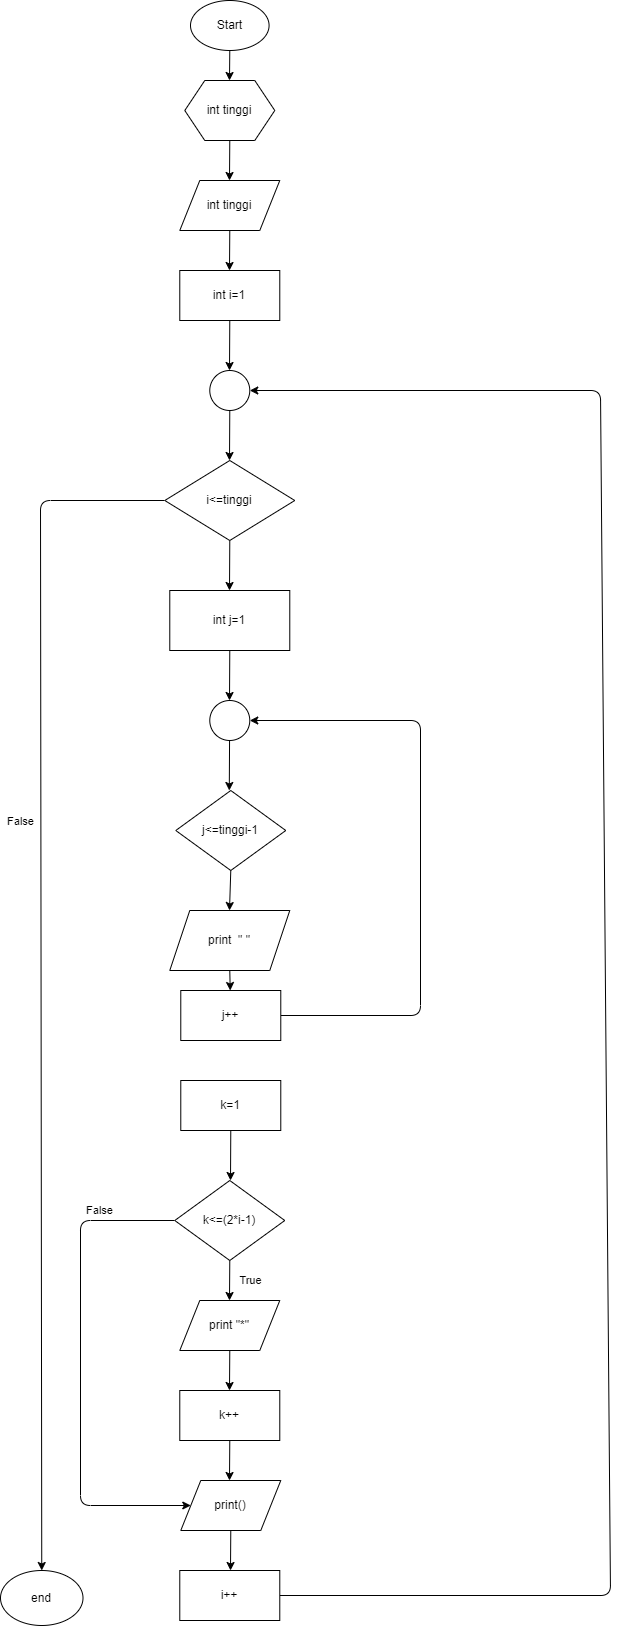

The diagram above was exported from draw.io. Its source (the exported page's mxGraphModel, read from the mxfile embedded in the PNG):
<mxGraphModel dx="1440" dy="1188" grid="1" gridSize="10" guides="1" tooltips="1" connect="1" arrows="1" fold="1" page="1" pageScale="1" pageWidth="850" pageHeight="1100" math="0" shadow="0">
  <root>
    <mxCell id="0" />
    <mxCell id="1" parent="0" />
    <mxCell id="3" style="edgeStyle=none;html=1;exitX=0.5;exitY=1;exitDx=0;exitDy=0;" edge="1" parent="1" source="2">
      <mxGeometry relative="1" as="geometry">
        <mxPoint x="289" y="120" as="targetPoint" />
      </mxGeometry>
    </mxCell>
    <mxCell id="2" value="Start" style="ellipse;whiteSpace=wrap;html=1;" vertex="1" parent="1">
      <mxGeometry x="250" y="40" width="78.57" height="50" as="geometry" />
    </mxCell>
    <mxCell id="5" style="edgeStyle=none;html=1;exitX=0.5;exitY=1;exitDx=0;exitDy=0;" edge="1" parent="1" source="4">
      <mxGeometry relative="1" as="geometry">
        <mxPoint x="289" y="220" as="targetPoint" />
      </mxGeometry>
    </mxCell>
    <mxCell id="4" value="int tinggi" style="shape=hexagon;perimeter=hexagonPerimeter2;whiteSpace=wrap;html=1;fixedSize=1;" vertex="1" parent="1">
      <mxGeometry x="244.28" y="120" width="90" height="60" as="geometry" />
    </mxCell>
    <mxCell id="9" style="edgeStyle=none;html=1;exitX=0.5;exitY=1;exitDx=0;exitDy=0;" edge="1" parent="1" source="8">
      <mxGeometry relative="1" as="geometry">
        <mxPoint x="289" y="310" as="targetPoint" />
      </mxGeometry>
    </mxCell>
    <mxCell id="8" value="int tinggi" style="shape=parallelogram;perimeter=parallelogramPerimeter;whiteSpace=wrap;html=1;fixedSize=1;" vertex="1" parent="1">
      <mxGeometry x="239.28" y="220" width="100" height="50" as="geometry" />
    </mxCell>
    <mxCell id="17" style="edgeStyle=none;html=1;exitX=0.5;exitY=1;exitDx=0;exitDy=0;" edge="1" parent="1" source="13">
      <mxGeometry relative="1" as="geometry">
        <mxPoint x="289" y="410" as="targetPoint" />
      </mxGeometry>
    </mxCell>
    <mxCell id="13" value="int i=1" style="rounded=0;whiteSpace=wrap;html=1;" vertex="1" parent="1">
      <mxGeometry x="239.28" y="310" width="100" height="50" as="geometry" />
    </mxCell>
    <mxCell id="20" style="edgeStyle=none;html=1;exitX=0.5;exitY=1;exitDx=0;exitDy=0;" edge="1" parent="1">
      <mxGeometry relative="1" as="geometry">
        <mxPoint x="288.78" y="830" as="targetPoint" />
        <mxPoint x="289.05999999999995" y="780" as="sourcePoint" />
      </mxGeometry>
    </mxCell>
    <mxCell id="22" style="edgeStyle=none;html=1;exitX=0.5;exitY=1;exitDx=0;exitDy=0;" edge="1" parent="1" source="21">
      <mxGeometry relative="1" as="geometry">
        <mxPoint x="289" y="950" as="targetPoint" />
      </mxGeometry>
    </mxCell>
    <mxCell id="21" value="j&amp;lt;=tinggi-1" style="rhombus;whiteSpace=wrap;html=1;" vertex="1" parent="1">
      <mxGeometry x="235.28" y="830" width="110" height="80" as="geometry" />
    </mxCell>
    <mxCell id="34" style="edgeStyle=none;html=1;exitX=0.5;exitY=1;exitDx=0;exitDy=0;" edge="1" parent="1" source="24" target="35">
      <mxGeometry relative="1" as="geometry">
        <mxPoint x="289" y="1060" as="targetPoint" />
      </mxGeometry>
    </mxCell>
    <mxCell id="24" value="print&amp;nbsp; &quot; &quot;" style="shape=parallelogram;perimeter=parallelogramPerimeter;whiteSpace=wrap;html=1;fixedSize=1;" vertex="1" parent="1">
      <mxGeometry x="229.28" y="950" width="120" height="60" as="geometry" />
    </mxCell>
    <mxCell id="29" style="edgeStyle=none;html=1;exitX=0.5;exitY=1;exitDx=0;exitDy=0;" edge="1" parent="1" source="27">
      <mxGeometry relative="1" as="geometry">
        <mxPoint x="289" y="500" as="targetPoint" />
      </mxGeometry>
    </mxCell>
    <mxCell id="27" value="" style="ellipse;whiteSpace=wrap;html=1;aspect=fixed;" vertex="1" parent="1">
      <mxGeometry x="269.28" y="410" width="40" height="40" as="geometry" />
    </mxCell>
    <mxCell id="30" style="edgeStyle=none;html=1;exitX=0.5;exitY=1;exitDx=0;exitDy=0;" edge="1" parent="1" source="28">
      <mxGeometry relative="1" as="geometry">
        <mxPoint x="289" y="630" as="targetPoint" />
      </mxGeometry>
    </mxCell>
    <mxCell id="53" value="False" style="edgeStyle=none;html=1;exitX=0;exitY=0.5;exitDx=0;exitDy=0;entryX=0.5;entryY=0;entryDx=0;entryDy=0;" edge="1" parent="1" source="28" target="52">
      <mxGeometry x="-0.256" y="-20" relative="1" as="geometry">
        <Array as="points">
          <mxPoint x="100" y="540" />
        </Array>
        <mxPoint as="offset" />
      </mxGeometry>
    </mxCell>
    <mxCell id="28" value="i&amp;lt;=tinggi" style="rhombus;whiteSpace=wrap;html=1;" vertex="1" parent="1">
      <mxGeometry x="224.28" y="500" width="130" height="80" as="geometry" />
    </mxCell>
    <mxCell id="32" style="edgeStyle=none;html=1;exitX=0.5;exitY=1;exitDx=0;exitDy=0;" edge="1" parent="1" source="31">
      <mxGeometry relative="1" as="geometry">
        <mxPoint x="289" y="740" as="targetPoint" />
      </mxGeometry>
    </mxCell>
    <mxCell id="31" value="int j=1" style="rounded=0;whiteSpace=wrap;html=1;" vertex="1" parent="1">
      <mxGeometry x="229.28" y="630" width="120" height="60" as="geometry" />
    </mxCell>
    <mxCell id="33" value="" style="ellipse;whiteSpace=wrap;html=1;aspect=fixed;" vertex="1" parent="1">
      <mxGeometry x="269.28" y="740" width="40" height="40" as="geometry" />
    </mxCell>
    <mxCell id="37" style="edgeStyle=none;html=1;exitX=1;exitY=0.5;exitDx=0;exitDy=0;entryX=1;entryY=0.5;entryDx=0;entryDy=0;" edge="1" parent="1" source="35" target="33">
      <mxGeometry relative="1" as="geometry">
        <Array as="points">
          <mxPoint x="480" y="1055" />
          <mxPoint x="480" y="760" />
        </Array>
      </mxGeometry>
    </mxCell>
    <mxCell id="35" value="j++" style="rounded=0;whiteSpace=wrap;html=1;" vertex="1" parent="1">
      <mxGeometry x="240.28" y="1030" width="100" height="50" as="geometry" />
    </mxCell>
    <mxCell id="40" style="edgeStyle=none;html=1;exitX=0.5;exitY=1;exitDx=0;exitDy=0;" edge="1" parent="1" source="38">
      <mxGeometry relative="1" as="geometry">
        <mxPoint x="290" y="1220" as="targetPoint" />
      </mxGeometry>
    </mxCell>
    <mxCell id="38" value="k=1" style="rounded=0;whiteSpace=wrap;html=1;" vertex="1" parent="1">
      <mxGeometry x="240.28" y="1120" width="100" height="50" as="geometry" />
    </mxCell>
    <mxCell id="42" value="True" style="edgeStyle=none;html=1;exitX=0.5;exitY=1;exitDx=0;exitDy=0;" edge="1" parent="1" source="41">
      <mxGeometry x="-0.0073" y="21" relative="1" as="geometry">
        <mxPoint x="289" y="1340" as="targetPoint" />
        <mxPoint as="offset" />
      </mxGeometry>
    </mxCell>
    <mxCell id="51" value="False" style="edgeStyle=none;html=1;exitX=0;exitY=0.5;exitDx=0;exitDy=0;entryX=0;entryY=0.5;entryDx=0;entryDy=0;" edge="1" parent="1" source="41" target="48">
      <mxGeometry x="-0.6965" y="-10" relative="1" as="geometry">
        <Array as="points">
          <mxPoint x="140" y="1260" />
          <mxPoint x="140" y="1545" />
        </Array>
        <mxPoint as="offset" />
      </mxGeometry>
    </mxCell>
    <mxCell id="41" value="k&amp;lt;=(2*i-1)" style="rhombus;whiteSpace=wrap;html=1;" vertex="1" parent="1">
      <mxGeometry x="234.28" y="1220" width="110" height="80" as="geometry" />
    </mxCell>
    <mxCell id="45" style="edgeStyle=none;html=1;exitX=0.5;exitY=1;exitDx=0;exitDy=0;" edge="1" parent="1" source="44">
      <mxGeometry relative="1" as="geometry">
        <mxPoint x="289" y="1430" as="targetPoint" />
      </mxGeometry>
    </mxCell>
    <mxCell id="44" value="print &quot;*&quot;" style="shape=parallelogram;perimeter=parallelogramPerimeter;whiteSpace=wrap;html=1;fixedSize=1;" vertex="1" parent="1">
      <mxGeometry x="239.28" y="1340" width="100" height="50" as="geometry" />
    </mxCell>
    <mxCell id="47" style="edgeStyle=none;html=1;exitX=0.5;exitY=1;exitDx=0;exitDy=0;" edge="1" parent="1" source="46">
      <mxGeometry relative="1" as="geometry">
        <mxPoint x="289" y="1520" as="targetPoint" />
      </mxGeometry>
    </mxCell>
    <mxCell id="46" value="k++" style="rounded=0;whiteSpace=wrap;html=1;" vertex="1" parent="1">
      <mxGeometry x="239.28" y="1430" width="100" height="50" as="geometry" />
    </mxCell>
    <mxCell id="49" style="edgeStyle=none;html=1;exitX=0.5;exitY=1;exitDx=0;exitDy=0;" edge="1" parent="1" source="48">
      <mxGeometry relative="1" as="geometry">
        <mxPoint x="290" y="1610" as="targetPoint" />
      </mxGeometry>
    </mxCell>
    <mxCell id="48" value="print()" style="shape=parallelogram;perimeter=parallelogramPerimeter;whiteSpace=wrap;html=1;fixedSize=1;" vertex="1" parent="1">
      <mxGeometry x="240.28" y="1520" width="100" height="50" as="geometry" />
    </mxCell>
    <mxCell id="54" style="edgeStyle=none;html=1;exitX=1;exitY=0.5;exitDx=0;exitDy=0;entryX=1;entryY=0.5;entryDx=0;entryDy=0;" edge="1" parent="1" source="50" target="27">
      <mxGeometry relative="1" as="geometry">
        <Array as="points">
          <mxPoint x="670" y="1635" />
          <mxPoint x="660" y="430" />
        </Array>
      </mxGeometry>
    </mxCell>
    <mxCell id="50" value="i++" style="rounded=0;whiteSpace=wrap;html=1;" vertex="1" parent="1">
      <mxGeometry x="239.28" y="1610" width="100" height="50" as="geometry" />
    </mxCell>
    <mxCell id="52" value="end" style="ellipse;whiteSpace=wrap;html=1;" vertex="1" parent="1">
      <mxGeometry x="60" y="1610" width="82.5" height="55" as="geometry" />
    </mxCell>
  </root>
</mxGraphModel>